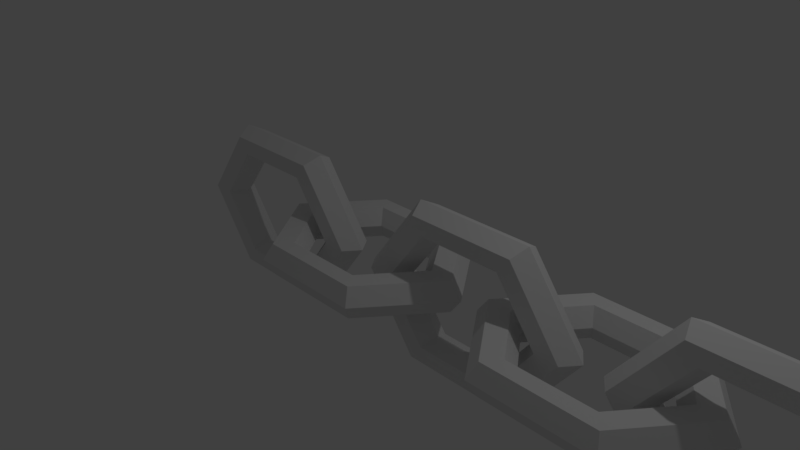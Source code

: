 # Source: corrente.blend  (saved by Blender 2.79.0; exported with 4.5.12 LTS)
import bpy
from mathutils import Matrix  # noqa: F401  (used for matrix-valued properties, if any)

bpy.ops.wm.read_factory_settings(use_empty=True)
scene = bpy.context.scene
scene.name = 'Scene'

# ---- collections
col_collection_1 = bpy.data.collections.new('Collection 1'); scene.collection.children.link(col_collection_1)

# ---- materials (node trees are filled in below, after node groups)
mat_material_001 = bpy.data.materials.new('Material.001')
mat_material_001.alpha_threshold = 0.0
mat_material_001.use_transparent_shadow = False
mat_material_001.roughness = 0.5

# ---- material node trees

# ---- world
world_world = bpy.data.worlds.new('World'); scene.world = world_world
world_world.color = (0.05088, 0.05088, 0.05088)
world_world.use_sun_shadow = False
world_world.sun_shadow_jitter_overblur = 0.0
world_world.cycles.sampling_method = 'MANUAL'

# ---- cameras
cam_camera = bpy.data.cameras.new('Camera')
cam_camera.clip_end = 100.0
cam_camera.lens = 35.0
cam_camera.sensor_width = 32.0
cam_camera.sensor_height = 18.0
cam_camera.ortho_scale = 7.314
cam_camera.dof.focus_distance = 0.0
cam_camera.dof.aperture_fstop = 128.0

# ---- lights
light_lamp = bpy.data.lights.new('Lamp', 'POINT')
light_lamp.transmission_factor = 0.0
light_lamp.cutoff_distance = 30.0
light_lamp.energy = 100.0
light_lamp.shadow_buffer_clip_start = 1.001
light_lamp.shadow_soft_size = 0.1
light_lamp.shadow_maximum_resolution = 0.006
light_lamp.use_absolute_resolution = True

# ---- meshes
me_torus = bpy.data.meshes.new('Torus')
me_torus.from_pydata([(1.614, 0.0, 0.0), (1.453, 0.0, 0.2165), (1.13, 0.0, 0.2165), (0.9685, 0.0, 3.062e-17), (1.13, 0.0, -0.2165), (1.453, 0.0, -0.2165), (0.8071, 1.083, 0.0), (0.7264, 0.9743, 0.2165), (0.565, 0.7578, 0.2165), (0.4843, 0.6495, 3.062e-17), (0.565, 0.7578, -0.2165), (0.7264, 0.9743, -0.2165), (-0.8071, 1.083, 0.0), (-0.7264, 0.9743, 0.2165), (-0.565, 0.7578, 0.2165), (-0.4843, 0.6495, 3.062e-17), (-0.565, 0.7578, -0.2165), (-0.7264, 0.9743, -0.2165), (-1.614, 1.093e-07, 0.0), (-1.453, 9.835e-08, 0.2165), (-1.13, 7.649e-08, 0.2165), (-0.9685, 6.557e-08, 3.062e-17), (-1.13, 7.649e-08, -0.2165), (-1.453, 9.835e-08, -0.2165), (-0.8071, -1.083, 0.0), (-0.7264, -0.9743, 0.2165), (-0.565, -0.7578, 0.2165), (-0.4843, -0.6495, 3.062e-17), (-0.565, -0.7578, -0.2165), (-0.7264, -0.9743, -0.2165), (0.8071, -1.083, 0.0), (0.7264, -0.9743, 0.2165), (0.565, -0.7578, 0.2165), (0.4843, -0.6495, 3.062e-17), (0.565, -0.7578, -0.2165), (0.7264, -0.9743, -0.2165), (-0.1321, -1.987e-08, 1.987e-08), (-0.2935, -0.2165, 1.49e-08), (-0.6164, -0.2165, 1.49e-08), (-0.7778, -1.987e-08, 1.987e-08), (-0.6164, 0.2165, 2.98e-08), (-0.2935, 0.2165, 2.98e-08), (-0.9392, -1.192e-07, 1.083), (-1.02, -0.2165, 0.9743), (-1.181, -0.2165, 0.7578), (-1.262, -5.96e-08, 0.6495), (-1.181, 0.2165, 0.7578), (-1.02, 0.2165, 0.9743), (-2.553, -1.192e-07, 1.083), (-2.473, -0.2165, 0.9743), (-2.311, -0.2165, 0.7578), (-2.231, -5.96e-08, 0.6495), (-2.311, 0.2165, 0.7578), (-2.473, 0.2165, 0.9743), (-3.36, -1.987e-08, 1.291e-07), (-3.199, -0.2165, 1.043e-07), (-2.876, -0.2165, 8.941e-08), (-2.715, -1.987e-08, 8.544e-08), (-2.876, 0.2165, 1.043e-07), (-3.199, 0.2165, 1.341e-07), (-2.553, 0.0, -1.083), (-2.473, -0.2165, -0.9743), (-2.311, -0.2165, -0.7578), (-2.231, 0.0, -0.6495), (-2.311, 0.2165, -0.7578), (-2.473, 0.2165, -0.9743), (-0.9392, 0.0, -1.083), (-1.02, -0.2165, -0.9743), (-1.181, -0.2165, -0.7578), (-1.262, 0.0, -0.6495), (-1.181, 0.2165, -0.7578), (-1.02, 0.2165, -0.9743)], [], [(0, 6, 7, 1), (1, 7, 8, 2), (2, 8, 9, 3), (3, 9, 10, 4), (4, 10, 11, 5), (5, 11, 6, 0), (6, 12, 13, 7), (7, 13, 14, 8), (8, 14, 15, 9), (9, 15, 16, 10), (10, 16, 17, 11), (11, 17, 12, 6), (12, 18, 19, 13), (13, 19, 20, 14), (14, 20, 21, 15), (15, 21, 22, 16), (16, 22, 23, 17), (17, 23, 18, 12), (18, 24, 25, 19), (19, 25, 26, 20), (20, 26, 27, 21), (21, 27, 28, 22), (22, 28, 29, 23), (23, 29, 24, 18), (24, 30, 31, 25), (25, 31, 32, 26), (26, 32, 33, 27), (27, 33, 34, 28), (28, 34, 35, 29), (29, 35, 30, 24), (30, 0, 1, 31), (31, 1, 2, 32), (32, 2, 3, 33), (33, 3, 4, 34), (34, 4, 5, 35), (35, 5, 0, 30), (36, 42, 43, 37), (37, 43, 44, 38), (38, 44, 45, 39), (39, 45, 46, 40), (40, 46, 47, 41), (41, 47, 42, 36), (42, 48, 49, 43), (43, 49, 50, 44), (44, 50, 51, 45), (45, 51, 52, 46), (46, 52, 53, 47), (47, 53, 48, 42), (48, 54, 55, 49), (49, 55, 56, 50), (50, 56, 57, 51), (51, 57, 58, 52), (52, 58, 59, 53), (53, 59, 54, 48), (54, 60, 61, 55), (55, 61, 62, 56), (56, 62, 63, 57), (57, 63, 64, 58), (58, 64, 65, 59), (59, 65, 60, 54), (60, 66, 67, 61), (61, 67, 68, 62), (62, 68, 69, 63), (63, 69, 70, 64), (64, 70, 71, 65), (65, 71, 66, 60), (66, 36, 37, 67), (67, 37, 38, 68), (68, 38, 39, 69), (69, 39, 40, 70), (70, 40, 41, 71), (71, 41, 36, 66)])
_uv = me_torus.uv_layers.new(name='UVMap')
_uv.uv.foreach_set('vector', [0.47, 0.5001, 0.355, 0.6665, 0.3323, 0.6324, 0.4276, 0.5005, 0.4276, 0.5005, 0.3323, 0.6324, 0.3113, 0.6032, 0.3825, 0.5008, 0.3825, 0.5008, 0.3113, 0.6032, 0.2922, 0.5742, 0.3479, 0.5012, 0.3479, 0.1679, 0.2904, 0.09555, 0.3097, 0.06354, 0.3825, 0.1675, 0.3825, 0.1675, 0.3097, 0.06354, 0.33, 0.03661, 0.4276, 0.1672, 0.4276, 0.1672, 0.33, 0.03661, 0.3523, 0.0001783, 0.47, 0.1668, 0.355, 0.6665, 0.1178, 0.6665, 0.1401, 0.6301, 0.3323, 0.6324, 0.3323, 0.6324, 0.1401, 0.6301, 0.1605, 0.6032, 0.3113, 0.6032, 0.3113, 0.6032, 0.1605, 0.6032, 0.1798, 0.5711, 0.2922, 0.5742, 0.2904, 0.09555, 0.1779, 0.09248, 0.1588, 0.06348, 0.3097, 0.06354, 0.3097, 0.06354, 0.1588, 0.06348, 0.1378, 0.03424, 0.33, 0.03661, 0.33, 0.03661, 0.1378, 0.03424, 0.1152, 0.0001582, 0.3523, 0.0001783, 0.1178, 0.6665, 0.0001582, 0.4999, 0.04254, 0.4995, 0.1401, 0.6301, 0.1401, 0.6301, 0.04254, 0.4995, 0.08764, 0.4992, 0.1605, 0.6032, 0.1605, 0.6032, 0.08764, 0.4992, 0.1222, 0.4988, 0.1798, 0.5711, 0.1779, 0.09248, 0.1222, 0.1655, 0.08764, 0.1659, 0.1588, 0.06348, 0.1588, 0.06348, 0.08764, 0.1659, 0.04254, 0.1662, 0.1378, 0.03424, 0.1378, 0.03424, 0.04254, 0.1662, 0.0001582, 0.1665, 0.1152, 0.0001582, 0.0001582, 0.4999, 0.1151, 0.3335, 0.1378, 0.3676, 0.04254, 0.4995, 0.04254, 0.4995, 0.1378, 0.3676, 0.1588, 0.3968, 0.08764, 0.4992, 0.08764, 0.4992, 0.1588, 0.3968, 0.1779, 0.4258, 0.1222, 0.4988, 0.1222, 0.1655, 0.1798, 0.2378, 0.1605, 0.2698, 0.08764, 0.1659, 0.08764, 0.1659, 0.1605, 0.2698, 0.1401, 0.2967, 0.04254, 0.1662, 0.04254, 0.1662, 0.1401, 0.2967, 0.1178, 0.3332, 0.0001582, 0.1665, 0.1151, 0.3335, 0.3523, 0.3335, 0.33, 0.3699, 0.1378, 0.3676, 0.1378, 0.3676, 0.33, 0.3699, 0.3096, 0.3969, 0.1588, 0.3968, 0.1588, 0.3968, 0.3096, 0.3969, 0.2904, 0.4289, 0.1779, 0.4258, 0.1798, 0.2378, 0.2922, 0.2409, 0.3113, 0.2699, 0.1605, 0.2698, 0.1605, 0.2698, 0.3113, 0.2699, 0.3323, 0.2991, 0.1401, 0.2967, 0.1401, 0.2967, 0.3323, 0.2991, 0.355, 0.3332, 0.1178, 0.3332, 0.3523, 0.3335, 0.47, 0.5001, 0.4276, 0.5005, 0.33, 0.3699, 0.33, 0.3699, 0.4276, 0.5005, 0.3825, 0.5008, 0.3096, 0.3969, 0.3096, 0.3969, 0.3825, 0.5008, 0.3479, 0.5012, 0.2904, 0.4289, 0.2922, 0.2409, 0.3479, 0.1679, 0.3825, 0.1675, 0.3113, 0.2699, 0.3113, 0.2699, 0.3825, 0.1675, 0.4276, 0.1672, 0.3323, 0.2991, 0.3323, 0.2991, 0.4276, 0.1672, 0.47, 0.1668, 0.355, 0.3332, 0.9401, 0.1668, 0.8251, 0.3332, 0.8024, 0.2991, 0.8977, 0.1671, 0.8977, 0.1671, 0.8024, 0.2991, 0.7814, 0.2699, 0.8526, 0.1675, 0.8526, 0.1675, 0.7814, 0.2699, 0.7623, 0.2408, 0.818, 0.1678, 0.3479, 0.8345, 0.2904, 0.7622, 0.3096, 0.7302, 0.3825, 0.8341, 0.3825, 0.8341, 0.3096, 0.7302, 0.33, 0.7033, 0.4276, 0.8338, 0.4276, 0.8338, 0.33, 0.7033, 0.3523, 0.6668, 0.47, 0.8335, 0.8251, 0.3332, 0.588, 0.3332, 0.6103, 0.2967, 0.8024, 0.2991, 0.8024, 0.2991, 0.6103, 0.2967, 0.6306, 0.2698, 0.7814, 0.2699, 0.7814, 0.2699, 0.6306, 0.2698, 0.6499, 0.2378, 0.7623, 0.2408, 0.2904, 0.7622, 0.1779, 0.7592, 0.1588, 0.7301, 0.3096, 0.7302, 0.3096, 0.7302, 0.1588, 0.7301, 0.1378, 0.7009, 0.33, 0.7033, 0.33, 0.7033, 0.1378, 0.7009, 0.1151, 0.6668, 0.3523, 0.6668, 0.588, 0.3332, 0.4703, 0.1665, 0.5127, 0.1662, 0.6103, 0.2967, 0.6103, 0.2967, 0.5127, 0.1662, 0.5578, 0.1659, 0.6306, 0.2698, 0.6306, 0.2698, 0.5578, 0.1659, 0.5923, 0.1655, 0.6499, 0.2378, 0.1779, 0.7592, 0.1222, 0.8322, 0.08764, 0.8325, 0.1588, 0.7301, 0.1588, 0.7301, 0.08764, 0.8325, 0.04254, 0.8329, 0.1378, 0.7009, 0.1378, 0.7009, 0.04254, 0.8329, 0.0001582, 0.8332, 0.1151, 0.6668, 0.4703, 0.1665, 0.5853, 0.0001602, 0.6079, 0.03424, 0.5127, 0.1662, 0.5127, 0.1662, 0.6079, 0.03424, 0.629, 0.06348, 0.5578, 0.1659, 0.5578, 0.1659, 0.629, 0.06348, 0.648, 0.09248, 0.5923, 0.1655, 0.1222, 0.8322, 0.1798, 0.9045, 0.1605, 0.9365, 0.08764, 0.8325, 0.08764, 0.8325, 0.1605, 0.9365, 0.1401, 0.9634, 0.04254, 0.8329, 0.04254, 0.8329, 0.1401, 0.9634, 0.1178, 0.9998, 0.0001582, 0.8332, 0.5853, 0.0001602, 0.8224, 0.0001582, 0.8001, 0.03659, 0.6079, 0.03424, 0.6079, 0.03424, 0.8001, 0.03659, 0.7798, 0.06352, 0.629, 0.06348, 0.629, 0.06348, 0.7798, 0.06352, 0.7605, 0.09554, 0.648, 0.09248, 0.1798, 0.9045, 0.2922, 0.9075, 0.3113, 0.9365, 0.1605, 0.9365, 0.1605, 0.9365, 0.3113, 0.9365, 0.3323, 0.9658, 0.1401, 0.9634, 0.1401, 0.9634, 0.3323, 0.9658, 0.355, 0.9998, 0.1178, 0.9998, 0.8224, 0.0001582, 0.9401, 0.1668, 0.8977, 0.1671, 0.8001, 0.03659, 0.8001, 0.03659, 0.8977, 0.1671, 0.8526, 0.1675, 0.7798, 0.06352, 0.7798, 0.06352, 0.8526, 0.1675, 0.818, 0.1678, 0.7605, 0.09554, 0.2922, 0.9075, 0.3479, 0.8345, 0.3825, 0.8341, 0.3113, 0.9365, 0.3113, 0.9365, 0.3825, 0.8341, 0.4276, 0.8338, 0.3323, 0.9658, 0.3323, 0.9658, 0.4276, 0.8338, 0.47, 0.8335, 0.355, 0.9998])
me_torus.materials.append(mat_material_001)
me_torus.use_remesh_preserve_volume = False
me_torus.use_remesh_preserve_attributes = False
me_torus.use_mirror_vertex_groups = False
me_torus.update()

# ---- objects
ob_torus = bpy.data.objects.new('Torus', me_torus)
ob_lamp = bpy.data.objects.new('Lamp', light_lamp)
ob_camera = bpy.data.objects.new('Camera', cam_camera)

# ---- transforms, parenting, visibility, modifiers, constraints
ob_torus.location = (0.0, 0.0, 0.0)
ob_torus.lineart.crease_threshold = 0.0
_m = ob_torus.modifiers.new('Array', 'ARRAY')
_m.count = 3
_m.constant_offset_displace = (0.0, 0.0, 0.0)
_m.relative_offset_displace = (0.7, 0.0, 0.0)
ob_lamp.location = (4.076, 1.005, 5.904)
ob_lamp.rotation_euler = (0.6503, 0.05522, 1.866)
ob_lamp.lock_rotations_4d = False
ob_lamp.empty_display_type = 'ARROWS'
ob_lamp.color = (0.0, 0.0, 0.0, 0.0)
ob_lamp.lineart.crease_threshold = 0.0
ob_camera.location = (7.481, -6.508, 5.344)
ob_camera.rotation_euler = (1.109, 0.0, 0.8149)
ob_camera.lock_rotations_4d = False
ob_camera.empty_display_type = 'ARROWS'
ob_camera.color = (0.0, 0.0, 0.0, 0.0)
ob_camera.display_type = 'WIRE'
ob_camera.lineart.crease_threshold = 0.0

# ---- collection membership
col_collection_1.objects.link(ob_torus)
col_collection_1.objects.link(ob_lamp)
col_collection_1.objects.link(ob_camera)

# ---- scene / render settings (as saved in the file)
scene.camera = ob_camera
scene.frame_start = 1; scene.frame_end = 250; scene.frame_set(1)
scene.render.engine = 'BLENDER_EEVEE_NEXT'
scene.render.resolution_percentage = 50
scene.render.dither_intensity = 0.0
scene.cycles.use_denoising = False
scene.cycles.samples = 128
scene.cycles.sampling_pattern = 'TABULATED_SOBOL'
scene.cycles.use_adaptive_sampling = False
scene.cycles.use_light_tree = False
scene.cycles.blur_glossy = 0.0
scene.cycles.sample_clamp_indirect = 0.0
scene.view_settings.view_transform = 'Standard'
bpy.context.view_layer.update()
